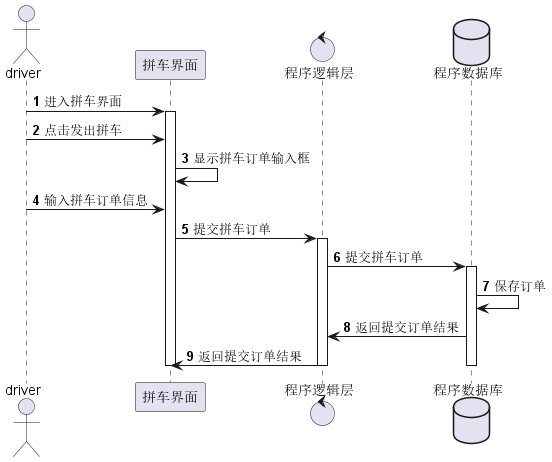

The diagram above was rendered by PlantUML. Its source (embedded in the PNG):
@startuml
'https://plantuml.com/sequence-diagram

autonumber

actor driver
participant 拼车界面
control 程序逻辑层
database 程序数据库


driver -> 拼车界面: 进入拼车界面
activate 拼车界面
driver -> 拼车界面: 点击发出拼车
拼车界面 -> 拼车界面: 显示拼车订单输入框
driver -> 拼车界面: 输入拼车订单信息
拼车界面 -> 程序逻辑层: 提交拼车订单
activate 程序逻辑层
程序逻辑层 -> 程序数据库:提交拼车订单
activate 程序数据库
程序数据库 -> 程序数据库: 保存订单
程序数据库 -> 程序逻辑层: 返回提交订单结果
程序逻辑层 -> 拼车界面: 返回提交订单结果

deactivate 拼车界面
deactivate 程序逻辑层
deactivate 程序数据库

@enduml